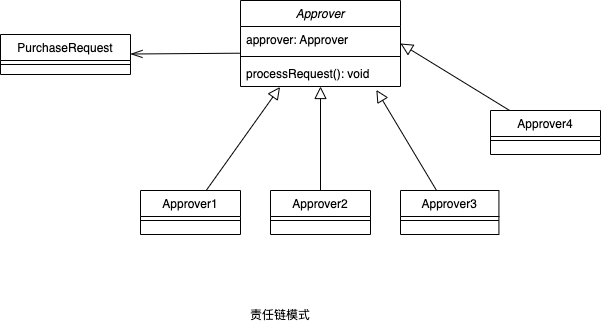

The diagram above was exported from draw.io. Its source (the exported page's mxGraphModel, read from the mxfile embedded in the PNG):
<mxGraphModel dx="723" dy="785" grid="1" gridSize="10" guides="1" tooltips="1" connect="1" arrows="1" fold="1" page="1" pageScale="1" pageWidth="1169" pageHeight="827" math="0" shadow="0">
  <root>
    <mxCell id="0" />
    <mxCell id="1" parent="0" />
    <mxCell id="2" value="Approver" style="swimlane;fontStyle=2;align=center;verticalAlign=top;childLayout=stackLayout;horizontal=1;startSize=26;horizontalStack=0;resizeParent=1;resizeLast=0;collapsible=1;marginBottom=0;rounded=0;shadow=0;strokeWidth=1;" vertex="1" parent="1">
      <mxGeometry x="270" y="30" width="160" height="86" as="geometry">
        <mxRectangle x="230" y="140" width="160" height="26" as="alternateBounds" />
      </mxGeometry>
    </mxCell>
    <mxCell id="5" value="approver: Approver" style="text;align=left;verticalAlign=top;spacingLeft=4;spacingRight=4;overflow=hidden;rotatable=0;points=[[0,0.5],[1,0.5]];portConstraint=eastwest;rounded=0;shadow=0;html=0;" vertex="1" parent="2">
      <mxGeometry y="26" width="160" height="26" as="geometry" />
    </mxCell>
    <mxCell id="6" value="" style="line;html=1;strokeWidth=1;align=left;verticalAlign=middle;spacingTop=-1;spacingLeft=3;spacingRight=3;rotatable=0;labelPosition=right;points=[];portConstraint=eastwest;" vertex="1" parent="2">
      <mxGeometry y="52" width="160" height="8" as="geometry" />
    </mxCell>
    <mxCell id="7" value="processRequest(): void" style="text;align=left;verticalAlign=top;spacingLeft=4;spacingRight=4;overflow=hidden;rotatable=0;points=[[0,0.5],[1,0.5]];portConstraint=eastwest;" vertex="1" parent="2">
      <mxGeometry y="60" width="160" height="26" as="geometry" />
    </mxCell>
    <mxCell id="34" style="edgeStyle=none;html=1;entryX=0.247;entryY=1.019;entryDx=0;entryDy=0;entryPerimeter=0;endArrow=block;endFill=0;endSize=10;" edge="1" parent="1" source="8" target="7">
      <mxGeometry relative="1" as="geometry" />
    </mxCell>
    <mxCell id="8" value="Approver1" style="swimlane;fontStyle=0;align=center;verticalAlign=top;childLayout=stackLayout;horizontal=1;startSize=26;horizontalStack=0;resizeParent=1;resizeLast=0;collapsible=1;marginBottom=0;rounded=0;shadow=0;strokeWidth=1;" vertex="1" parent="1">
      <mxGeometry x="170" y="220" width="100" height="44" as="geometry">
        <mxRectangle x="130" y="380" width="160" height="26" as="alternateBounds" />
      </mxGeometry>
    </mxCell>
    <mxCell id="11" value="" style="line;html=1;strokeWidth=1;align=left;verticalAlign=middle;spacingTop=-1;spacingLeft=3;spacingRight=3;rotatable=0;labelPosition=right;points=[];portConstraint=eastwest;" vertex="1" parent="8">
      <mxGeometry y="26" width="100" height="8" as="geometry" />
    </mxCell>
    <mxCell id="42" style="edgeStyle=none;html=1;entryX=-0.005;entryY=1.027;entryDx=0;entryDy=0;entryPerimeter=0;endArrow=none;endFill=0;endSize=10;startArrow=openThin;startFill=0;startSize=10;" edge="1" parent="1" source="19" target="5">
      <mxGeometry relative="1" as="geometry" />
    </mxCell>
    <mxCell id="19" value="PurchaseRequest" style="swimlane;fontStyle=0;align=center;verticalAlign=top;childLayout=stackLayout;horizontal=1;startSize=26;horizontalStack=0;resizeParent=1;resizeLast=0;collapsible=1;marginBottom=0;rounded=0;shadow=0;strokeWidth=1;" vertex="1" parent="1">
      <mxGeometry x="30" y="64" width="130" height="40" as="geometry">
        <mxRectangle x="550" y="140" width="160" height="26" as="alternateBounds" />
      </mxGeometry>
    </mxCell>
    <mxCell id="25" value="" style="line;html=1;strokeWidth=1;align=left;verticalAlign=middle;spacingTop=-1;spacingLeft=3;spacingRight=3;rotatable=0;labelPosition=right;points=[];portConstraint=eastwest;" vertex="1" parent="19">
      <mxGeometry y="26" width="130" height="8" as="geometry" />
    </mxCell>
    <mxCell id="35" value="" style="edgeStyle=none;html=1;endArrow=block;endFill=0;endSize=10;" edge="1" parent="1" source="32" target="7">
      <mxGeometry relative="1" as="geometry" />
    </mxCell>
    <mxCell id="32" value="Approver2" style="swimlane;fontStyle=0;align=center;verticalAlign=top;childLayout=stackLayout;horizontal=1;startSize=26;horizontalStack=0;resizeParent=1;resizeLast=0;collapsible=1;marginBottom=0;rounded=0;shadow=0;strokeWidth=1;" vertex="1" parent="1">
      <mxGeometry x="300" y="220" width="100" height="44" as="geometry">
        <mxRectangle x="130" y="380" width="160" height="26" as="alternateBounds" />
      </mxGeometry>
    </mxCell>
    <mxCell id="33" value="" style="line;html=1;strokeWidth=1;align=left;verticalAlign=middle;spacingTop=-1;spacingLeft=3;spacingRight=3;rotatable=0;labelPosition=right;points=[];portConstraint=eastwest;" vertex="1" parent="32">
      <mxGeometry y="26" width="100" height="8" as="geometry" />
    </mxCell>
    <mxCell id="36" value="" style="edgeStyle=none;html=1;endArrow=block;endFill=0;endSize=10;entryX=0.849;entryY=1.132;entryDx=0;entryDy=0;entryPerimeter=0;" edge="1" parent="1" source="37" target="7">
      <mxGeometry relative="1" as="geometry">
        <mxPoint x="549.9972661870503" y="116" as="targetPoint" />
      </mxGeometry>
    </mxCell>
    <mxCell id="37" value="Approver3" style="swimlane;fontStyle=0;align=center;verticalAlign=top;childLayout=stackLayout;horizontal=1;startSize=26;horizontalStack=0;resizeParent=1;resizeLast=0;collapsible=1;marginBottom=0;rounded=0;shadow=0;strokeWidth=1;" vertex="1" parent="1">
      <mxGeometry x="430.00000000000006" y="220" width="98.42" height="44" as="geometry">
        <mxRectangle x="130" y="380" width="160" height="26" as="alternateBounds" />
      </mxGeometry>
    </mxCell>
    <mxCell id="38" value="" style="line;html=1;strokeWidth=1;align=left;verticalAlign=middle;spacingTop=-1;spacingLeft=3;spacingRight=3;rotatable=0;labelPosition=right;points=[];portConstraint=eastwest;" vertex="1" parent="37">
      <mxGeometry y="26" width="98.42" height="8" as="geometry" />
    </mxCell>
    <mxCell id="39" value="" style="edgeStyle=none;html=1;endArrow=block;endFill=0;endSize=10;entryX=1;entryY=0.5;entryDx=0;entryDy=0;" edge="1" parent="1" source="40" target="2">
      <mxGeometry relative="1" as="geometry">
        <mxPoint x="400.0000000000001" y="-5.998000000000104" as="targetPoint" />
      </mxGeometry>
    </mxCell>
    <mxCell id="40" value="Approver4" style="swimlane;fontStyle=0;align=center;verticalAlign=top;childLayout=stackLayout;horizontal=1;startSize=26;horizontalStack=0;resizeParent=1;resizeLast=0;collapsible=1;marginBottom=0;rounded=0;shadow=0;strokeWidth=1;" vertex="1" parent="1">
      <mxGeometry x="520" y="140" width="110" height="44" as="geometry">
        <mxRectangle x="130" y="380" width="160" height="26" as="alternateBounds" />
      </mxGeometry>
    </mxCell>
    <mxCell id="41" value="" style="line;html=1;strokeWidth=1;align=left;verticalAlign=middle;spacingTop=-1;spacingLeft=3;spacingRight=3;rotatable=0;labelPosition=right;points=[];portConstraint=eastwest;" vertex="1" parent="40">
      <mxGeometry y="26" width="110" height="8" as="geometry" />
    </mxCell>
    <mxCell id="45" value="责任链模式" style="text;html=1;strokeColor=none;fillColor=none;align=center;verticalAlign=middle;whiteSpace=wrap;rounded=0;" vertex="1" parent="1">
      <mxGeometry x="260" y="330" width="100" height="30" as="geometry" />
    </mxCell>
  </root>
</mxGraphModel>